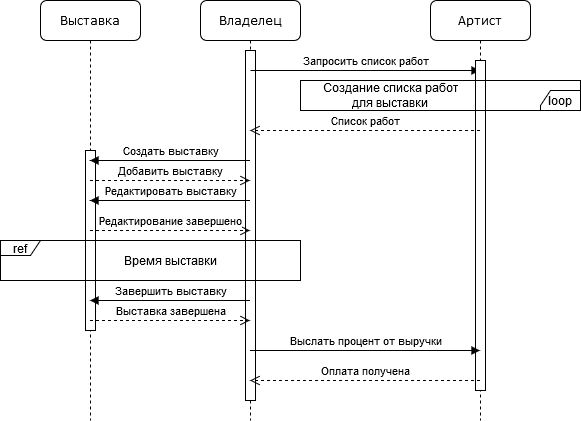

The diagram above was exported from draw.io. Its source (the exported page's mxGraphModel, read from the mxfile embedded in the PNG):
<mxGraphModel dx="1022" dy="432" grid="1" gridSize="10" guides="1" tooltips="1" connect="1" arrows="1" fold="1" page="1" pageScale="1" pageWidth="1100" pageHeight="850" background="#ffffff" math="0" shadow="0">
  <root>
    <mxCell id="0" />
    <mxCell id="1" parent="0" />
    <mxCell id="7baba1c4bc27f4b0-2" value="Владелец" style="shape=umlLifeline;perimeter=lifelinePerimeter;whiteSpace=wrap;html=1;container=1;collapsible=0;recursiveResize=0;outlineConnect=0;rounded=1;shadow=0;comic=0;labelBackgroundColor=none;strokeWidth=1;fontFamily=Verdana;fontSize=12;align=center;" parent="1" vertex="1">
      <mxGeometry x="260" y="80" width="100" height="420" as="geometry" />
    </mxCell>
    <mxCell id="j2wBgXr8t-tYqsKm-J6z-1" value="" style="html=1;points=[];perimeter=orthogonalPerimeter;" parent="7baba1c4bc27f4b0-2" vertex="1">
      <mxGeometry x="45" y="50" width="10" height="350" as="geometry" />
    </mxCell>
    <mxCell id="j2wBgXr8t-tYqsKm-J6z-6" value="Запросить список работ" style="html=1;verticalAlign=bottom;endArrow=block;" parent="7baba1c4bc27f4b0-2" target="7baba1c4bc27f4b0-4" edge="1">
      <mxGeometry width="80" relative="1" as="geometry">
        <mxPoint x="50" y="70" as="sourcePoint" />
        <mxPoint x="320" y="70" as="targetPoint" />
      </mxGeometry>
    </mxCell>
    <mxCell id="7baba1c4bc27f4b0-4" value="Артист" style="shape=umlLifeline;perimeter=lifelinePerimeter;whiteSpace=wrap;html=1;container=1;collapsible=0;recursiveResize=0;outlineConnect=0;rounded=1;shadow=0;comic=0;labelBackgroundColor=none;strokeWidth=1;fontFamily=Verdana;fontSize=12;align=center;" parent="1" vertex="1">
      <mxGeometry x="490" y="80" width="100" height="420" as="geometry" />
    </mxCell>
    <mxCell id="j2wBgXr8t-tYqsKm-J6z-3" value="" style="html=1;points=[];perimeter=orthogonalPerimeter;" parent="7baba1c4bc27f4b0-4" vertex="1">
      <mxGeometry x="45" y="60" width="10" height="330" as="geometry" />
    </mxCell>
    <mxCell id="7baba1c4bc27f4b0-8" value="Выставка" style="shape=umlLifeline;perimeter=lifelinePerimeter;whiteSpace=wrap;html=1;container=1;collapsible=0;recursiveResize=0;outlineConnect=0;rounded=1;shadow=0;comic=0;labelBackgroundColor=none;strokeWidth=1;fontFamily=Verdana;fontSize=12;align=center;" parent="1" vertex="1">
      <mxGeometry x="100" y="80" width="100" height="420" as="geometry" />
    </mxCell>
    <mxCell id="j2wBgXr8t-tYqsKm-J6z-4" value="" style="html=1;points=[];perimeter=orthogonalPerimeter;" parent="7baba1c4bc27f4b0-8" vertex="1">
      <mxGeometry x="45" y="150" width="10" height="180" as="geometry" />
    </mxCell>
    <mxCell id="j2wBgXr8t-tYqsKm-J6z-9" value="Список работ" style="html=1;verticalAlign=bottom;endArrow=open;dashed=1;endSize=8;" parent="1" source="7baba1c4bc27f4b0-4" target="7baba1c4bc27f4b0-2" edge="1">
      <mxGeometry relative="1" as="geometry">
        <mxPoint x="600" y="200" as="sourcePoint" />
        <mxPoint x="520" y="200" as="targetPoint" />
        <Array as="points">
          <mxPoint x="430" y="210" />
        </Array>
      </mxGeometry>
    </mxCell>
    <mxCell id="j2wBgXr8t-tYqsKm-J6z-12" value="Создать выставку" style="html=1;verticalAlign=bottom;endArrow=block;" parent="1" source="7baba1c4bc27f4b0-2" target="7baba1c4bc27f4b0-8" edge="1">
      <mxGeometry width="80" relative="1" as="geometry">
        <mxPoint x="180" y="260" as="sourcePoint" />
        <mxPoint x="260" y="260" as="targetPoint" />
        <Array as="points">
          <mxPoint x="240" y="240" />
        </Array>
      </mxGeometry>
    </mxCell>
    <mxCell id="j2wBgXr8t-tYqsKm-J6z-13" value="Добавить выставку" style="html=1;verticalAlign=bottom;endArrow=open;dashed=1;endSize=8;" parent="1" source="7baba1c4bc27f4b0-8" target="7baba1c4bc27f4b0-2" edge="1">
      <mxGeometry relative="1" as="geometry">
        <mxPoint x="290" y="270" as="sourcePoint" />
        <mxPoint x="210" y="270" as="targetPoint" />
        <Array as="points">
          <mxPoint x="230" y="260" />
        </Array>
      </mxGeometry>
    </mxCell>
    <mxCell id="j2wBgXr8t-tYqsKm-J6z-14" value="Редактировать выставку" style="html=1;verticalAlign=bottom;endArrow=block;" parent="1" source="7baba1c4bc27f4b0-2" target="7baba1c4bc27f4b0-8" edge="1">
      <mxGeometry width="80" relative="1" as="geometry">
        <mxPoint x="190" y="310" as="sourcePoint" />
        <mxPoint x="270" y="310" as="targetPoint" />
        <Array as="points">
          <mxPoint x="230" y="280" />
        </Array>
      </mxGeometry>
    </mxCell>
    <mxCell id="j2wBgXr8t-tYqsKm-J6z-15" value="Завершить выставку" style="html=1;verticalAlign=bottom;endArrow=block;" parent="1" source="7baba1c4bc27f4b0-2" target="7baba1c4bc27f4b0-8" edge="1">
      <mxGeometry width="80" relative="1" as="geometry">
        <mxPoint x="190" y="380" as="sourcePoint" />
        <mxPoint x="270" y="380" as="targetPoint" />
        <Array as="points">
          <mxPoint x="260" y="380" />
        </Array>
      </mxGeometry>
    </mxCell>
    <mxCell id="j2wBgXr8t-tYqsKm-J6z-18" value="Выслать процент от выручки" style="html=1;verticalAlign=bottom;endArrow=block;" parent="1" source="7baba1c4bc27f4b0-2" target="7baba1c4bc27f4b0-4" edge="1">
      <mxGeometry width="80" relative="1" as="geometry">
        <mxPoint x="360" y="470" as="sourcePoint" />
        <mxPoint x="420" y="430" as="targetPoint" />
        <Array as="points">
          <mxPoint x="420" y="430" />
          <mxPoint x="490" y="430" />
        </Array>
      </mxGeometry>
    </mxCell>
    <mxCell id="j2wBgXr8t-tYqsKm-J6z-19" value="Выставка завершена" style="html=1;verticalAlign=bottom;endArrow=open;dashed=1;endSize=8;" parent="1" source="7baba1c4bc27f4b0-8" target="7baba1c4bc27f4b0-2" edge="1">
      <mxGeometry relative="1" as="geometry">
        <mxPoint x="270" y="410" as="sourcePoint" />
        <mxPoint x="190" y="410" as="targetPoint" />
        <Array as="points">
          <mxPoint x="290" y="400" />
        </Array>
      </mxGeometry>
    </mxCell>
    <mxCell id="j2wBgXr8t-tYqsKm-J6z-20" value="Оплата получена" style="html=1;verticalAlign=bottom;endArrow=open;dashed=1;endSize=8;" parent="1" source="7baba1c4bc27f4b0-4" target="7baba1c4bc27f4b0-2" edge="1">
      <mxGeometry relative="1" as="geometry">
        <mxPoint x="420" y="460" as="sourcePoint" />
        <mxPoint x="430" y="490" as="targetPoint" />
        <Array as="points">
          <mxPoint x="420" y="460" />
        </Array>
      </mxGeometry>
    </mxCell>
    <mxCell id="2z-Da4hRanx35DPxRCIB-3" value="ref" style="shape=umlFrame;whiteSpace=wrap;html=1;width=40;height=15;" parent="1" vertex="1">
      <mxGeometry x="60" y="320" width="300" height="40" as="geometry" />
    </mxCell>
    <mxCell id="2z-Da4hRanx35DPxRCIB-4" value="Время выставки" style="text;html=1;strokeColor=none;fillColor=none;align=center;verticalAlign=middle;whiteSpace=wrap;rounded=0;" parent="1" vertex="1">
      <mxGeometry x="180" y="320" width="100" height="40" as="geometry" />
    </mxCell>
    <mxCell id="umNej0YPwzJBMmk-TKtz-3" value="loop" style="shape=umlFrame;whiteSpace=wrap;html=1;direction=west;width=40;height=20;" parent="1" vertex="1">
      <mxGeometry x="360" y="160" width="280" height="30" as="geometry" />
    </mxCell>
    <mxCell id="umNej0YPwzJBMmk-TKtz-4" value="Создание списка работ для выставки" style="text;html=1;strokeColor=none;fillColor=none;align=center;verticalAlign=middle;whiteSpace=wrap;rounded=0;" parent="1" vertex="1">
      <mxGeometry x="370" y="165" width="160" height="20" as="geometry" />
    </mxCell>
    <mxCell id="3VvLGkoGilpyEPPIxPwf-1" value="&lt;div&gt;Редактирование завершено&lt;/div&gt;" style="html=1;verticalAlign=bottom;endArrow=open;dashed=1;endSize=8;" edge="1" parent="1" source="7baba1c4bc27f4b0-8" target="7baba1c4bc27f4b0-2">
      <mxGeometry relative="1" as="geometry">
        <mxPoint x="560" y="300" as="sourcePoint" />
        <mxPoint x="250" y="300" as="targetPoint" />
        <Array as="points">
          <mxPoint x="230" y="310" />
        </Array>
      </mxGeometry>
    </mxCell>
  </root>
</mxGraphModel>